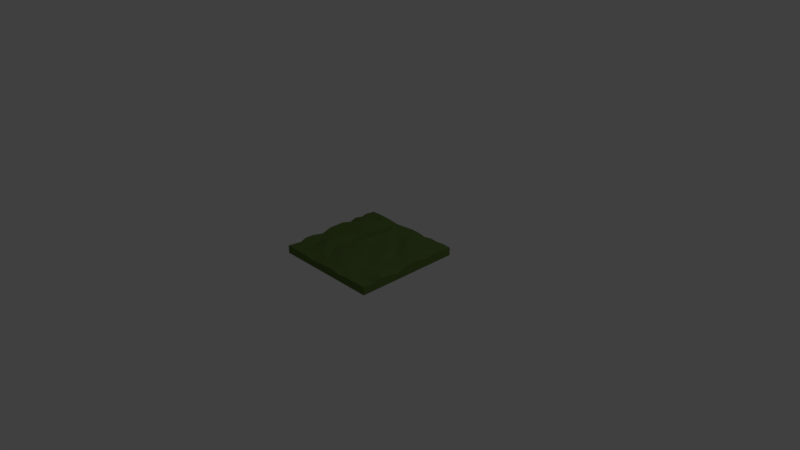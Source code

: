 # Source: GrassBlock.blend  (saved by Blender 2.79.0; exported with 4.5.12 LTS)
import bpy
from mathutils import Matrix  # noqa: F401  (used for matrix-valued properties, if any)

bpy.ops.wm.read_factory_settings(use_empty=True)
scene = bpy.context.scene
scene.name = 'Scene'

# ---- collections
col_collection_1 = bpy.data.collections.new('Collection 1'); scene.collection.children.link(col_collection_1)

# ---- materials (node trees are filled in below, after node groups)
mat_ground_grass = bpy.data.materials.new('Ground_Grass')
mat_ground_grass.alpha_threshold = 0.0
mat_ground_grass.use_transparent_shadow = False
mat_ground_grass.diffuse_color = (0.1142, 0.1845, 0.04769, 1.0)
mat_ground_grass.roughness = 0.5
mat_ground_grass.specular_intensity = 0.05

# ---- material node trees

# ---- world
world_world = bpy.data.worlds.new('World'); scene.world = world_world
world_world.color = (0.05088, 0.05088, 0.05088)
world_world.use_sun_shadow = False
world_world.sun_shadow_jitter_overblur = 0.0
world_world.cycles.sampling_method = 'MANUAL'

# ---- cameras
cam_camera = bpy.data.cameras.new('Camera')
cam_camera.clip_end = 100.0
cam_camera.lens = 35.0
cam_camera.sensor_width = 32.0
cam_camera.sensor_height = 18.0
cam_camera.ortho_scale = 7.314
cam_camera.dof.focus_distance = 0.0
cam_camera.dof.aperture_fstop = 128.0

# ---- lights
light_lamp = bpy.data.lights.new('Lamp', 'POINT')
light_lamp.transmission_factor = 0.0
light_lamp.cutoff_distance = 30.0
light_lamp.energy = 100.0
light_lamp.shadow_buffer_clip_start = 1.001
light_lamp.shadow_soft_size = 0.1
light_lamp.shadow_maximum_resolution = 0.006
light_lamp.use_absolute_resolution = True

# ---- meshes
me_grass_base = bpy.data.meshes.new('Grass_Base')
me_grass_base.from_pydata([(-73.09, 10.83, -73.02), (-73.09, 10.83, 73.7), (73.63, 10.83, -73.02), (73.63, 10.83, 73.7), (73.63, 12.31, 45.05), (-43.48, 10.89, -73.02), (48.85, 8.075, -8.815), (3.759, 9.787, -45.24), (-73.09, 12.64, -39.67), (59.75, 11.48, 73.7), (30.7, 13.05, 2.702), (-25.05, 9.138, -29.41), (4.448, 11.45, 73.7), (62.7, 10.59, 18.9), (73.63, 8.601, 18.26), (37.54, 9.271, 22.84), (-2.993, 13.56, 12.9), (-12.94, 14.21, -17.73), (50.85, 10.25, -73.02), (-43.48, 10.89, 73.7), (-50.87, 13.27, -32.83), (-24.63, 10.44, -60.87), (-57.6, 7.965, 38.02), (-27.72, 11.0, 7.915), (-73.09, 12.31, 45.05), (40.34, 11.19, -73.02), (33.35, 11.55, -58.54), (27.39, 9.126, -73.02), (38.96, 10.5, -45.41), (47.33, 12.13, -21.27), (48.66, 9.707, -49.35), (59.75, 11.48, -73.02), (58.62, 10.66, -21.38), (73.63, 12.76, 4.749), (65.43, 11.96, 1.618), (27.39, 9.126, 73.7), (-47.18, 12.04, 30.31), (-9.661, 13.6, 34.37), (-73.09, 11.79, 32.81), (-20.25, 11.82, 23.27), (28.92, 12.59, 61.06), (50.85, 10.25, 73.7), (-73.09, 12.76, 4.749), (0.7333, 10.02, 23.62), (-19.58, 10.05, 13.18), (-46.44, 13.4, 9.065), (33.98, 10.85, 49.76), (10.81, 13.87, 31.84), (18.49, 10.02, 20.88), (-37.05, 10.06, -14.71), (9.063, 11.16, 10.23), (29.34, 12.76, 42.85), (-73.09, 13.14, -17.42), (-17.53, 14.44, -1.513), (-25.97, 9.666, -7.006), (-23.2, 8.891, 73.7), (-30.21, 9.634, 28.53), (-32.55, 11.42, 49.07), (-73.09, 8.947, 54.0), (-52.82, 6.891, 53.3), (-56.62, 10.82, 26.48), (-62.37, 9.208, -11.58), (-58.27, 12.93, 8.369), (-55.29, 13.12, -43.92), (-62.96, 11.28, -73.02), (-41.56, 13.68, -51.56), (-63.03, 13.93, -60.75), (-73.09, 12.1, -58.36), (-25.83, 10.04, -48.27), (-1.481, 14.62, -33.33), (19.42, 11.69, -17.84), (29.47, 9.641, -22.14), (36.21, 10.41, 0.9762), (50.58, 12.85, 25.78), (4.448, 11.45, -73.02), (-13.94, 13.7, -54.01), (-7.256, 13.13, -39.15), (16.9, 10.13, -36.71), (-2.634, 10.6, -18.99), (-3.736, 12.06, 0.9614), (13.11, 10.25, -2.253), (1.74, 10.69, 4.703), (-7.806, 10.37, -73.02), (-11.92, 10.86, -63.45), (0.7089, 10.24, -66.01), (18.09, 11.14, -52.89), (18.22, 10.96, -73.02), (15.51, 9.973, -63.41), (73.63, 10.47, -51.19), (59.79, 11.29, -46.54), (61.84, 10.21, -58.33), (73.63, 12.1, -58.36), (45.94, 7.876, -59.12), (31.19, 13.03, -34.79), (44.57, 11.92, -37.82), (25.53, 10.06, -29.07), (57.42, 12.0, -37.2), (73.63, 9.341, -30.77), (73.63, 13.14, -17.42), (48.96, 10.5, 11.24), (57.86, 12.82, 35.21), (39.85, 10.89, 35.66), (73.63, 11.79, 32.81), (67.74, 13.05, 33.52), (39.04, 10.65, 62.69), (68.46, 7.916, 52.79), (73.63, 8.947, 54.0), (49.94, 9.011, 59.74), (-7.517, 10.99, 64.04), (11.81, 13.42, 55.41), (-23.14, 9.693, 41.87), (-43.55, 12.11, -23.23), (-35.35, 12.37, -30.77), (42.42, 11.18, 41.91), (-73.09, 10.47, -51.19), (-60.75, 10.43, -52.93), (-62.76, 10.23, 60.66), (-68.15, 9.525, 48.76), (-62.96, 11.28, 73.7), (-23.2, 8.891, -73.02), (-7.806, 10.37, 73.7), (18.22, 10.96, 73.7), (40.34, 11.19, 73.7), (73.63, 12.64, -39.67), (-73.09, 9.341, -30.77), (-62.88, 14.13, -29.75), (-73.09, 8.601, 18.26), (73.63, 1.008e-05, 18.26), (-73.09, 1.764e-05, -73.02), (73.63, 1.344e-05, -73.02), (-73.09, 1.26e-05, 73.7), (73.63, 7.558e-06, 73.7), (4.448, 1.68e-05, -73.02), (4.448, 1.092e-05, 73.7), (-73.09, 1.26e-05, 18.26)], [], [(3, 106, 105), (39, 37, 43), (21, 82, 119), (107, 41, 9), (13, 102, 14), (39, 16, 44), (80, 50, 10), (99, 10, 15), (17, 76, 68), (18, 92, 90), (65, 63, 20), (59, 116, 118, 19), (22, 60, 38), (26, 25, 27), (90, 2, 31), (34, 13, 14), (108, 120, 12), (56, 44, 23), (40, 121, 35), (23, 54, 49), (42, 61, 52), (104, 35, 122), (48, 10, 50), (49, 11, 112, 111), (52, 125, 124), (44, 79, 53), (50, 16, 48), (48, 43, 47), (47, 51, 48), (23, 53, 54), (54, 17, 11), (68, 20, 112), (57, 19, 55), (37, 56, 110), (57, 36, 59), (58, 117, 24), (45, 23, 49), (61, 20, 125), (36, 23, 45), (66, 0, 67), (65, 68, 21), (65, 115, 63), (68, 11, 17), (10, 70, 80), (29, 93, 71), (70, 71, 95), (10, 71, 70), (71, 72, 6), (73, 101, 100), (72, 99, 6), (74, 87, 86), (68, 75, 21), (76, 7, 75), (76, 17, 69), (79, 16, 81), (78, 69, 17), (79, 17, 53), (77, 85, 7), (77, 69, 70), (80, 70, 78), (80, 79, 81), (81, 16, 50), (82, 84, 74), (83, 21, 75), (26, 87, 85), (83, 7, 84), (87, 27, 86), (93, 26, 85), (87, 7, 85), (30, 96, 89), (88, 96, 123), (26, 30, 92), (92, 30, 90), (90, 89, 88), (26, 93, 28), (96, 30, 94), (96, 29, 32), (97, 32, 98), (93, 95, 71), (32, 33, 98), (29, 6, 32), (34, 6, 99), (101, 48, 51), (100, 13, 73), (102, 103, 4), (100, 107, 105), (106, 4, 100), (46, 51, 40), (105, 9, 3), (57, 108, 110), (108, 109, 37), (47, 43, 37), (109, 108, 40), (21, 83, 82), (107, 104, 41), (13, 103, 102), (39, 43, 16), (80, 81, 50), (99, 72, 10), (18, 25, 92), (90, 31, 18), (115, 65, 5, 66), (59, 117, 116), (38, 24, 22), (22, 36, 60), (26, 92, 25), (90, 91, 2), (14, 33, 34), (34, 99, 13), (38, 60, 126), (108, 57, 55), (23, 36, 56), (56, 39, 44), (40, 108, 12), (42, 62, 61), (104, 40, 35), (48, 15, 10), (49, 54, 11), (52, 61, 125), (44, 16, 79), (48, 16, 43), (23, 44, 53), (54, 53, 17), (68, 65, 20), (57, 59, 19), (37, 39, 56), (22, 59, 36), (57, 56, 36), (49, 61, 45), (62, 45, 61), (61, 111, 20), (45, 62, 60), (60, 36, 45), (66, 64, 0), (64, 66, 5), (65, 21, 5), (29, 94, 93), (10, 72, 71), (73, 15, 101), (74, 84, 87), (68, 76, 75), (76, 69, 7), (78, 70, 69), (79, 78, 17), (77, 93, 85), (77, 7, 69), (80, 78, 79), (82, 83, 84), (83, 75, 7), (87, 26, 27), (87, 84, 7), (93, 77, 95), (30, 28, 94), (88, 89, 96), (26, 28, 30), (30, 89, 90), (88, 91, 90), (29, 96, 94), (93, 94, 28), (97, 96, 32), (95, 77, 70), (32, 34, 33), (29, 71, 6), (99, 73, 13), (34, 32, 6), (101, 15, 48), (100, 103, 13), (100, 113, 107), (46, 104, 107), (100, 105, 106), (4, 103, 100), (109, 40, 51), (104, 46, 40), (105, 107, 9), (37, 109, 47), (51, 47, 109), (110, 56, 57), (110, 108, 37), (15, 73, 99), (112, 11, 68), (111, 112, 20), (111, 61, 49), (113, 100, 101), (101, 51, 113), (51, 46, 113), (46, 107, 113), (115, 66, 67, 114), (114, 8, 63, 115), (116, 117, 58, 1), (118, 116, 1), (117, 59, 22), (24, 117, 22), (119, 5, 21), (108, 55, 120), (40, 12, 121), (122, 41, 104), (123, 96, 97), (124, 125, 63, 8), (125, 20, 63), (126, 62, 42), (126, 60, 62), (119, 132, 128), (24, 38, 134), (114, 67, 128), (97, 127, 129), (33, 14, 127), (55, 133, 120), (106, 3, 131), (124, 134, 52), (8, 114, 128), (74, 86, 132), (41, 122, 131), (9, 41, 131), (42, 52, 134), (18, 31, 129), (121, 12, 133), (91, 88, 129), (25, 18, 129), (35, 133, 131), (64, 5, 128), (27, 25, 129), (126, 42, 134), (27, 132, 86), (55, 19, 130), (122, 35, 131), (1, 58, 130), (19, 118, 130), (12, 120, 133), (102, 4, 127), (0, 64, 128), (38, 126, 134), (123, 97, 129), (118, 1, 130), (2, 91, 129), (98, 33, 127), (14, 102, 127), (3, 9, 131), (58, 24, 134, 130), (82, 74, 132), (106, 127, 4), (124, 8, 128), (5, 119, 128), (88, 123, 129), (67, 0, 128), (31, 2, 129), (124, 128, 134), (97, 98, 127), (106, 131, 127), (55, 130, 133), (35, 121, 133), (27, 129, 132), (119, 82, 132)])
me_grass_base.polygons.foreach_set('use_smooth', [True] * 252)
_k = set([(0, 64), (0, 67), (0, 128), (1, 58), (1, 118), (1, 130), (2, 31), (2, 91), (2, 129), (3, 9), (3, 106), (3, 131), (4, 100), (4, 102), (4, 106), (5, 64), (5, 65), (5, 119), (6, 34), (6, 71), (7, 77), (7, 84), (7, 87), (8, 63), (8, 114), (8, 124), (9, 41), (9, 107), (10, 15), (10, 70), (10, 80), (11, 54), (12, 40), (12, 120), (12, 121), (13, 73), (14, 33), (14, 102), (15, 48), (16, 43), (17, 53), (17, 68), (17, 76), (18, 25), (18, 31), (19, 55), (19, 118), (20, 61), (20, 65), (20, 68), (20, 111), (21, 68), (22, 59), (22, 60), (23, 49), (23, 53), (23, 56), (24, 38), (24, 58), (24, 117), (25, 27), (27, 86), (28, 94), (29, 93), (29, 94), (30, 92), (30, 96), (31, 90), (32, 34), (33, 98), (34, 99), (35, 121), (35, 122), (36, 45), (36, 56), (36, 57), (36, 59), (37, 39), (37, 56), (37, 109), (38, 126), (39, 43), (40, 104), (40, 109), (41, 122), (42, 52), (42, 126), (43, 47), (45, 49), (45, 60), (46, 51), (46, 107), (47, 51), (47, 109), (48, 50), (48, 51), (49, 54), (49, 111), (50, 81), (52, 124), (55, 57), (55, 120), (56, 110), (57, 108), (60, 62), (61, 62), (63, 115), (64, 66), (66, 115), (67, 114), (68, 75), (68, 112), (69, 70), (69, 77), (70, 71), (71, 72), (71, 95), (73, 101), (74, 82), (74, 84), (74, 86), (75, 76), (75, 83), (77, 95), (78, 79), (82, 119), (85, 87), (85, 93), (86, 87), (88, 90), (88, 91), (88, 123), (89, 90), (89, 96), (97, 98), (97, 123), (100, 103), (100, 113), (102, 103), (104, 107), (105, 106), (105, 107), (108, 110), (111, 112), (116, 117), (116, 118)])
me_grass_base.attributes.new('sharp_edge', 'BOOLEAN', 'EDGE').data.foreach_set('value', [ (min(e.vertices), max(e.vertices)) in _k for e in me_grass_base.edges])
_uv = me_grass_base.uv_layers.new(name='UVMap')
_uv.uv.foreach_set('vector', [0.9425, 0.07109, 0.9438, 0.1912, 0.911, 0.1962, 0.3852, 0.3616, 0.4478, 0.2958, 0.5074, 0.361, 0.3514, 0.86, 0.4566, 0.9326, 0.3598, 0.9381, 0.8006, 0.1516, 0.8089, 0.06593, 0.8624, 0.072, 0.8719, 0.395, 0.93, 0.3136, 0.9416, 0.3999, 0.3852, 0.3616, 0.4843, 0.4246, 0.3866, 0.4222, 0.5776, 0.5138, 0.5548, 0.4405, 0.6801, 0.4858, 0.788, 0.4375, 0.6801, 0.4858, 0.7218, 0.3684, 0.4253, 0.6035, 0.457, 0.7294, 0.3444, 0.7826, 0.8032, 0.931, 0.775, 0.8485, 0.8656, 0.8414, 0.2481, 0.8008, 0.1697, 0.7532, 0.1966, 0.69, 0.1877, 0.1857, 0.1274, 0.1416, 0.1278, 0.06689, 0.241, 0.06527, 0.1614, 0.2712, 0.1664, 0.3413, 0.07343, 0.3022, 0.6989, 0.8458, 0.7424, 0.9269, 0.6628, 0.9383, 0.8656, 0.8414, 0.9359, 0.9245, 0.857, 0.9249, 0.882, 0.4954, 0.8719, 0.395, 0.9416, 0.3999, 0.4594, 0.1199, 0.4602, 0.06192, 0.5313, 0.06615, 0.3246, 0.3305, 0.3866, 0.4222, 0.3383, 0.454, 0.6746, 0.1412, 0.6098, 0.06483, 0.667, 0.05773, 0.3383, 0.454, 0.3451, 0.5423, 0.2801, 0.5854, 0.07658, 0.4756, 0.1377, 0.5639, 0.0753, 0.5949, 0.7366, 0.1326, 0.667, 0.05773, 0.7472, 0.06968, 0.6102, 0.3782, 0.6801, 0.4858, 0.5548, 0.4405, 0.2801, 0.5854, 0.3485, 0.671, 0.2868, 0.6793, 0.2409, 0.6349, 0.0753, 0.5949, 0.1267, 0.6701, 0.05591, 0.6763, 0.3866, 0.4222, 0.4795, 0.4941, 0.3994, 0.5103, 0.5548, 0.4405, 0.4843, 0.4246, 0.6102, 0.3782, 0.6102, 0.3782, 0.5074, 0.361, 0.5659, 0.3101, 0.5659, 0.3101, 0.6755, 0.2486, 0.6102, 0.3782, 0.3383, 0.454, 0.3994, 0.5103, 0.3451, 0.5423, 0.3451, 0.5423, 0.4253, 0.6035, 0.3485, 0.671, 0.3444, 0.7826, 0.1966, 0.69, 0.2868, 0.6793, 0.3093, 0.2083, 0.241, 0.06527, 0.3652, 0.055, 0.4478, 0.2958, 0.3246, 0.3305, 0.3658, 0.2513, 0.3093, 0.2083, 0.224, 0.3196, 0.1877, 0.1857, 0.06199, 0.1868, 0.09911, 0.2136, 0.07552, 0.2372, 0.2269, 0.445, 0.3383, 0.454, 0.2801, 0.5854, 0.1377, 0.5639, 0.1966, 0.69, 0.1267, 0.6701, 0.224, 0.3196, 0.3383, 0.454, 0.2269, 0.445, 0.1249, 0.8533, 0.06412, 0.9225, 0.06863, 0.8388, 0.2481, 0.8008, 0.3444, 0.7826, 0.3514, 0.86, 0.2481, 0.8008, 0.1356, 0.805, 0.1697, 0.7532, 0.3444, 0.7826, 0.3485, 0.671, 0.4253, 0.6035, 0.6801, 0.4858, 0.6146, 0.6052, 0.5776, 0.5138, 0.7781, 0.6285, 0.6858, 0.7068, 0.6742, 0.631, 0.6146, 0.6052, 0.6742, 0.631, 0.6509, 0.6714, 0.6801, 0.4858, 0.6742, 0.631, 0.6146, 0.6052, 0.6742, 0.631, 0.7144, 0.4981, 0.7858, 0.5544, 0.8, 0.3516, 0.737, 0.2928, 0.8425, 0.2975, 0.7144, 0.4981, 0.788, 0.4375, 0.7858, 0.5544, 0.5283, 0.9295, 0.593, 0.8746, 0.605, 0.9315, 0.3444, 0.7826, 0.4172, 0.8165, 0.3514, 0.86, 0.457, 0.7294, 0.524, 0.7678, 0.4172, 0.8165, 0.457, 0.7294, 0.4253, 0.6035, 0.4909, 0.694, 0.4795, 0.4941, 0.4843, 0.4246, 0.5128, 0.4729, 0.4878, 0.6087, 0.4909, 0.694, 0.4253, 0.6035, 0.4795, 0.4941, 0.4253, 0.6035, 0.3994, 0.5103, 0.6007, 0.7168, 0.6085, 0.8123, 0.524, 0.7678, 0.6007, 0.7168, 0.4909, 0.694, 0.6146, 0.6052, 0.5776, 0.5138, 0.6146, 0.6052, 0.4878, 0.6087, 0.5776, 0.5138, 0.4795, 0.4941, 0.5128, 0.4729, 0.5128, 0.4729, 0.4843, 0.4246, 0.5548, 0.4405, 0.4566, 0.9326, 0.506, 0.8891, 0.5283, 0.9295, 0.4304, 0.8749, 0.3514, 0.86, 0.4172, 0.8165, 0.6989, 0.8458, 0.593, 0.8746, 0.6085, 0.8123, 0.4304, 0.8749, 0.524, 0.7678, 0.506, 0.8891, 0.593, 0.8746, 0.6628, 0.9383, 0.605, 0.9315, 0.6858, 0.7068, 0.6989, 0.8458, 0.6085, 0.8123, 0.593, 0.8746, 0.524, 0.7678, 0.6085, 0.8123, 0.7886, 0.7915, 0.8385, 0.7196, 0.8535, 0.773, 0.9386, 0.8005, 0.8385, 0.7196, 0.9285, 0.7367, 0.6989, 0.8458, 0.7886, 0.7915, 0.775, 0.8485, 0.775, 0.8485, 0.7886, 0.7915, 0.8656, 0.8414, 0.8656, 0.8414, 0.8535, 0.773, 0.9386, 0.8005, 0.6989, 0.8458, 0.6858, 0.7068, 0.7322, 0.769, 0.8385, 0.7196, 0.7886, 0.7915, 0.7639, 0.7239, 0.8385, 0.7196, 0.7781, 0.6285, 0.8427, 0.6261, 0.9447, 0.6803, 0.8427, 0.6261, 0.9275, 0.597, 0.6858, 0.7068, 0.6509, 0.6714, 0.6742, 0.631, 0.8427, 0.6261, 0.9264, 0.4821, 0.9275, 0.597, 0.7781, 0.6285, 0.7858, 0.5544, 0.8427, 0.6261, 0.882, 0.4954, 0.7858, 0.5544, 0.788, 0.4375, 0.737, 0.2928, 0.6102, 0.3782, 0.6755, 0.2486, 0.8425, 0.2975, 0.8719, 0.395, 0.8, 0.3516, 0.93, 0.3136, 0.8977, 0.3094, 0.9296, 0.252, 0.8425, 0.2975, 0.8006, 0.1516, 0.911, 0.1962, 0.9438, 0.1912, 0.9296, 0.252, 0.8425, 0.2975, 0.7053, 0.2083, 0.6755, 0.2486, 0.6746, 0.1412, 0.911, 0.1962, 0.8624, 0.072, 0.9425, 0.07109, 0.3093, 0.2083, 0.4594, 0.1199, 0.3658, 0.2513, 0.4594, 0.1199, 0.5734, 0.1735, 0.4478, 0.2958, 0.5659, 0.3101, 0.5074, 0.361, 0.4478, 0.2958, 0.5734, 0.1735, 0.4594, 0.1199, 0.6746, 0.1412, 0.3514, 0.86, 0.4304, 0.8749, 0.4566, 0.9326, 0.8006, 0.1516, 0.7366, 0.1326, 0.8089, 0.06593, 0.8719, 0.395, 0.8977, 0.3094, 0.93, 0.3136, 0.3852, 0.3616, 0.5074, 0.361, 0.4843, 0.4246, 0.5776, 0.5138, 0.5128, 0.4729, 0.5548, 0.4405, 0.788, 0.4375, 0.7144, 0.4981, 0.6801, 0.4858, 0.8032, 0.931, 0.7424, 0.9269, 0.775, 0.8485, 0.8656, 0.8414, 0.857, 0.9249, 0.8032, 0.931, 0.1356, 0.805, 0.2481, 0.8008, 0.2344, 0.9266, 0.1249, 0.8533, 0.1877, 0.1857, 0.09911, 0.2136, 0.1274, 0.1416, 0.07343, 0.3022, 0.07552, 0.2372, 0.1614, 0.2712, 0.1614, 0.2712, 0.224, 0.3196, 0.1664, 0.3413, 0.6989, 0.8458, 0.775, 0.8485, 0.7424, 0.9269, 0.8656, 0.8414, 0.932, 0.8435, 0.9359, 0.9245, 0.9416, 0.3999, 0.9264, 0.4821, 0.882, 0.4954, 0.882, 0.4954, 0.788, 0.4375, 0.8719, 0.395, 0.07343, 0.3022, 0.1664, 0.3413, 0.05844, 0.3919, 0.4594, 0.1199, 0.3093, 0.2083, 0.3652, 0.055, 0.3383, 0.454, 0.224, 0.3196, 0.3246, 0.3305, 0.3246, 0.3305, 0.3852, 0.3616, 0.3866, 0.4222, 0.6746, 0.1412, 0.4594, 0.1199, 0.5313, 0.06615, 0.07658, 0.4756, 0.1582, 0.4495, 0.1377, 0.5639, 0.7366, 0.1326, 0.6746, 0.1412, 0.667, 0.05773, 0.6102, 0.3782, 0.7218, 0.3684, 0.6801, 0.4858, 0.2801, 0.5854, 0.3451, 0.5423, 0.3485, 0.671, 0.0753, 0.5949, 0.1377, 0.5639, 0.1267, 0.6701, 0.3866, 0.4222, 0.4843, 0.4246, 0.4795, 0.4941, 0.6102, 0.3782, 0.4843, 0.4246, 0.5074, 0.361, 0.3383, 0.454, 0.3866, 0.4222, 0.3994, 0.5103, 0.3451, 0.5423, 0.3994, 0.5103, 0.4253, 0.6035, 0.3444, 0.7826, 0.2481, 0.8008, 0.1966, 0.69, 0.3093, 0.2083, 0.1877, 0.1857, 0.241, 0.06527, 0.4478, 0.2958, 0.3852, 0.3616, 0.3246, 0.3305, 0.1614, 0.2712, 0.1877, 0.1857, 0.224, 0.3196, 0.3093, 0.2083, 0.3246, 0.3305, 0.224, 0.3196, 0.2801, 0.5854, 0.1377, 0.5639, 0.2269, 0.445, 0.1582, 0.4495, 0.2269, 0.445, 0.1377, 0.5639, 0.1377, 0.5639, 0.2409, 0.6349, 0.1966, 0.69, 0.2269, 0.445, 0.1582, 0.4495, 0.1664, 0.3413, 0.1664, 0.3413, 0.224, 0.3196, 0.2269, 0.445, 0.1249, 0.8533, 0.123, 0.9231, 0.06412, 0.9225, 0.123, 0.9231, 0.1249, 0.8533, 0.2344, 0.9266, 0.2481, 0.8008, 0.3514, 0.86, 0.2344, 0.9266, 0.7781, 0.6285, 0.7639, 0.7239, 0.6858, 0.7068, 0.6801, 0.4858, 0.7144, 0.4981, 0.6742, 0.631, 0.8, 0.3516, 0.7218, 0.3684, 0.737, 0.2928, 0.5283, 0.9295, 0.506, 0.8891, 0.593, 0.8746, 0.3444, 0.7826, 0.457, 0.7294, 0.4172, 0.8165, 0.457, 0.7294, 0.4909, 0.694, 0.524, 0.7678, 0.4878, 0.6087, 0.6146, 0.6052, 0.4909, 0.694, 0.4795, 0.4941, 0.4878, 0.6087, 0.4253, 0.6035, 0.6007, 0.7168, 0.6858, 0.7068, 0.6085, 0.8123, 0.6007, 0.7168, 0.524, 0.7678, 0.4909, 0.694, 0.5776, 0.5138, 0.4878, 0.6087, 0.4795, 0.4941, 0.4566, 0.9326, 0.4304, 0.8749, 0.506, 0.8891, 0.4304, 0.8749, 0.4172, 0.8165, 0.524, 0.7678, 0.593, 0.8746, 0.6989, 0.8458, 0.6628, 0.9383, 0.593, 0.8746, 0.506, 0.8891, 0.524, 0.7678, 0.6858, 0.7068, 0.6007, 0.7168, 0.6509, 0.6714, 0.7886, 0.7915, 0.7322, 0.769, 0.7639, 0.7239, 0.9386, 0.8005, 0.8535, 0.773, 0.8385, 0.7196, 0.6989, 0.8458, 0.7322, 0.769, 0.7886, 0.7915, 0.7886, 0.7915, 0.8535, 0.773, 0.8656, 0.8414, 0.9386, 0.8005, 0.932, 0.8435, 0.8656, 0.8414, 0.7781, 0.6285, 0.8385, 0.7196, 0.7639, 0.7239, 0.6858, 0.7068, 0.7639, 0.7239, 0.7322, 0.769, 0.9447, 0.6803, 0.8385, 0.7196, 0.8427, 0.6261, 0.6509, 0.6714, 0.6007, 0.7168, 0.6146, 0.6052, 0.8427, 0.6261, 0.882, 0.4954, 0.9264, 0.4821, 0.7781, 0.6285, 0.6742, 0.631, 0.7858, 0.5544, 0.788, 0.4375, 0.8, 0.3516, 0.8719, 0.395, 0.882, 0.4954, 0.8427, 0.6261, 0.7858, 0.5544, 0.737, 0.2928, 0.7218, 0.3684, 0.6102, 0.3782, 0.8425, 0.2975, 0.8977, 0.3094, 0.8719, 0.395, 0.8425, 0.2975, 0.7531, 0.2564, 0.8006, 0.1516, 0.7053, 0.2083, 0.7366, 0.1326, 0.8006, 0.1516, 0.8425, 0.2975, 0.911, 0.1962, 0.9438, 0.1912, 0.9296, 0.252, 0.8977, 0.3094, 0.8425, 0.2975, 0.5734, 0.1735, 0.6746, 0.1412, 0.6755, 0.2486, 0.7366, 0.1326, 0.7053, 0.2083, 0.6746, 0.1412, 0.911, 0.1962, 0.8006, 0.1516, 0.8624, 0.072, 0.4478, 0.2958, 0.5734, 0.1735, 0.5659, 0.3101, 0.6755, 0.2486, 0.5659, 0.3101, 0.5734, 0.1735, 0.3658, 0.2513, 0.3246, 0.3305, 0.3093, 0.2083, 0.3658, 0.2513, 0.4594, 0.1199, 0.4478, 0.2958, 0.7218, 0.3684, 0.8, 0.3516, 0.788, 0.4375, 0.2868, 0.6793, 0.3485, 0.671, 0.3444, 0.7826, 0.2409, 0.6349, 0.2868, 0.6793, 0.1966, 0.69, 0.2409, 0.6349, 0.1377, 0.5639, 0.2801, 0.5854, 0.7531, 0.2564, 0.8425, 0.2975, 0.737, 0.2928, 0.737, 0.2928, 0.6755, 0.2486, 0.7531, 0.2564, 0.6755, 0.2486, 0.7053, 0.2083, 0.7531, 0.2564, 0.7053, 0.2083, 0.8006, 0.1516, 0.7531, 0.2564, 0.1356, 0.805, 0.1249, 0.8533, 0.06863, 0.8388, 0.06176, 0.7943, 0.06176, 0.7943, 0.07254, 0.7301, 0.1697, 0.7532, 0.1356, 0.805, 0.1274, 0.1416, 0.09911, 0.2136, 0.06199, 0.1868, 0.07068, 0.06612, 0.1278, 0.06689, 0.1274, 0.1416, 0.07068, 0.06612, 0.09911, 0.2136, 0.1877, 0.1857, 0.1614, 0.2712, 0.07552, 0.2372, 0.09911, 0.2136, 0.1614, 0.2712, 0.3598, 0.9381, 0.2344, 0.9266, 0.3514, 0.86, 0.4594, 0.1199, 0.3652, 0.055, 0.4602, 0.06192, 0.6746, 0.1412, 0.5313, 0.06615, 0.6098, 0.06483, 0.7472, 0.06968, 0.8089, 0.06593, 0.7366, 0.1326, 0.9285, 0.7367, 0.8385, 0.7196, 0.9447, 0.6803, 0.05591, 0.6763, 0.1267, 0.6701, 0.1697, 0.7532, 0.07254, 0.7301, 0.1267, 0.6701, 0.1966, 0.69, 0.1697, 0.7532, 0.05844, 0.3919, 0.1582, 0.4495, 0.07658, 0.4756, 0.05844, 0.3919, 0.1664, 0.3413, 0.1582, 0.4495, 0.3598, 0.9381, 0.5283, 0.9955, 0.06215, 0.988, 0.07552, 0.2372, 0.07343, 0.3022, 0.002795, 0.3922, 0.06176, 0.7943, 0.06863, 0.8388, 9.976e-05, 0.9224, 0.9447, 0.6803, 0.9966, 0.3991, 0.9999, 0.9233, 0.9264, 0.4821, 0.9416, 0.3999, 0.9966, 0.3991, 0.3652, 0.055, 0.5312, 9.976e-05, 0.4602, 0.06192, 0.9438, 0.1912, 0.9425, 0.07109, 0.9999, 0.07428, 0.05591, 0.6763, 0.002795, 0.3922, 0.0753, 0.5949, 0.07254, 0.7301, 0.06176, 0.7943, 9.976e-05, 0.9224, 0.5283, 0.9295, 0.605, 0.9315, 0.5283, 0.9955, 0.8089, 0.06593, 0.7472, 0.06968, 0.9432, 0.006757, 0.8624, 0.072, 0.8089, 0.06593, 0.9432, 0.006757, 0.07658, 0.4756, 0.0753, 0.5949, 0.002795, 0.3922, 0.8032, 0.931, 0.857, 0.9249, 0.9379, 0.9893, 0.6098, 0.06483, 0.5313, 0.06615, 0.5312, 9.976e-05, 0.932, 0.8435, 0.9386, 0.8005, 0.9999, 0.9233, 0.7424, 0.9269, 0.8032, 0.931, 0.9379, 0.9893, 0.667, 0.05773, 0.5312, 9.976e-05, 0.9432, 0.006757, 0.123, 0.9231, 0.2344, 0.9266, 0.06215, 0.988, 0.6628, 0.9383, 0.7424, 0.9269, 0.9379, 0.9893, 0.05844, 0.3919, 0.07658, 0.4756, 0.002795, 0.3922, 0.6628, 0.9383, 0.5283, 0.9955, 0.605, 0.9315, 0.3652, 0.055, 0.241, 0.06527, 0.06867, 0.002366, 0.7472, 0.06968, 0.667, 0.05773, 0.9432, 0.006757, 0.07068, 0.06612, 0.06199, 0.1868, 0.01391, 0.06714, 0.241, 0.06527, 0.1278, 0.06689, 0.06867, 0.002366, 0.5313, 0.06615, 0.4602, 0.06192, 0.5312, 9.976e-05, 0.93, 0.3136, 0.9296, 0.252, 0.9966, 0.3991, 0.06412, 0.9225, 0.123, 0.9231, 0.06215, 0.988, 0.07343, 0.3022, 0.05844, 0.3919, 0.002795, 0.3922, 0.9285, 0.7367, 0.9447, 0.6803, 0.9999, 0.9233, 0.1278, 0.06689, 0.07068, 0.06612, 0.06867, 0.002366, 0.9359, 0.9245, 0.932, 0.8435, 0.9999, 0.9233, 0.9275, 0.597, 0.9264, 0.4821, 0.9966, 0.3991, 0.9416, 0.3999, 0.93, 0.3136, 0.9966, 0.3991, 0.9425, 0.07109, 0.8624, 0.072, 0.9432, 0.006757, 0.06199, 0.1868, 0.07552, 0.2372, 0.002795, 0.3922, 0.01391, 0.06714, 0.4566, 0.9326, 0.5283, 0.9295, 0.5283, 0.9955, 0.9438, 0.1912, 0.9966, 0.3991, 0.9296, 0.252, 0.05591, 0.6763, 0.07254, 0.7301, 9.976e-05, 0.9224, 0.2344, 0.9266, 0.3598, 0.9381, 0.06215, 0.988, 0.9386, 0.8005, 0.9285, 0.7367, 0.9999, 0.9233, 0.06863, 0.8388, 0.06412, 0.9225, 9.976e-05, 0.9224, 0.857, 0.9249, 0.9359, 0.9245, 0.9379, 0.9893, 0.05591, 0.6763, 9.976e-05, 0.9224, 0.002795, 0.3922, 0.9447, 0.6803, 0.9275, 0.597, 0.9966, 0.3991, 0.9438, 0.1912, 0.9999, 0.07428, 0.9966, 0.3991, 0.3652, 0.055, 0.06867, 0.002366, 0.5312, 9.976e-05, 0.667, 0.05773, 0.6098, 0.06483, 0.5312, 9.976e-05, 0.6628, 0.9383, 0.9379, 0.9893, 0.5283, 0.9955, 0.3598, 0.9381, 0.4566, 0.9326, 0.5283, 0.9955])
me_grass_base.materials.append(mat_ground_grass)
me_grass_base.use_remesh_preserve_volume = False
me_grass_base.use_remesh_preserve_attributes = False
me_grass_base.use_mirror_vertex_groups = False
me_grass_base.update()
me_grass_base.normals_split_custom_set([tuple(v) for v in zip(*[iter([0.01256, 0.9899, -0.1411, -0.1736, 0.9803, -0.09376, -0.065, 0.989, -0.1331, 0.08696, 0.9674, -0.2378, 0.02604, 0.9804, -0.1953, -0.008036, 0.9465, -0.3227, -0.009414, 0.9952, -0.09782, -0.02917, 0.9992, -0.02612, -0.005755, 0.9919, -0.1268, 0.04846, 0.9946, -0.09146, -0.02092, 0.9967, -0.07877, -0.137, 0.9874, -0.07874, 0.09224, 0.9938, -0.0626, 0.1722, 0.9605, -0.2186, 0.1197, 0.9926, -0.01876, -0.2138, 0.9749, -0.06178, 0.0217, 0.9997, 0.01055, -0.08601, 0.9958, 0.03114, -0.05785, 0.9981, -0.02037, -0.05126, 0.9986, -0.009277, -0.03842, 0.9956, 0.0855, -0.01719, 0.9984, -0.054, 0.2632, 0.9562, -0.1282, -0.07172, 0.9958, -0.0577, -0.1238, 0.9889, -0.08272, -0.1549, 0.9878, -0.019, -0.1837, 0.9821, 0.04164, -0.05299, 0.9879, 0.1455, 0.0836, 0.996, -0.03196, -0.1348, 0.9908, -0.01018, -0.0427, 0.9986, -0.032, -0.08161, 0.9946, -0.06347, 0.05517, 0.9971, 0.05328, -0.008164, 0.9988, -0.04874, 0.1311, 0.9777, -0.1642, 0.08192, 0.9819, -0.1707, 0.001718, 0.9981, -0.06189, 0.2014, 0.9729, 0.1139, -0.01718, 0.9965, 0.08196, 0.1283, 0.9908, -0.04304, 0.06274, 0.9962, -0.05993, 0.05475, 0.9961, 0.06987, -0.03535, 0.9973, -0.06373, -0.08452, 0.9952, 0.04987, -0.04232, 0.9991, 0.008362, 0.04683, 0.9957, 0.07976, -0.06153, 0.996, 0.06462, 0.09224, 0.9938, -0.0626, 0.1197, 0.9926, -0.01876, -0.08602, 0.9926, 0.08544, -0.09166, 0.9939, 0.06104, -0.05482, 0.9983, 0.02001, -0.1569, 0.9874, -0.01907, -0.08601, 0.9958, 0.03114, -0.006483, 0.9824, 0.1868, 0.134, 0.9565, 0.2592, 0.07937, 0.978, 0.1928, 0.09457, 0.9735, 0.208, -0.2275, 0.9672, -0.1132, -0.2169, 0.9713, -0.09756, 0.08991, 0.9929, -0.07839, 0.04474, 0.9975, 0.05489, 0.2171, 0.9736, 0.07123, 0.1198, 0.9911, 0.05797, 0.04821, 0.9985, 0.02747, 0.09457, 0.9735, 0.208, -0.02514, 0.9986, -0.04599, -0.01142, 0.9875, 0.1571, -0.03842, 0.9956, 0.0855, -0.05126, 0.9986, -0.009277, 0.1266, 0.9898, 0.06564, -0.1116, 0.9924, 0.05206, 0.2396, 0.9638, 0.1168, 0.2088, 0.9646, 0.1609, 0.1198, 0.9911, 0.05797, -0.04887, 0.9963, 0.07029, -0.2852, 0.9531, -0.1018, -0.08601, 0.9958, 0.03114, 0.1219, 0.9925, 0.009043, 0.1012, 0.9768, 0.1887, 0.1685, 0.9787, -0.1172, 0.0217, 0.9997, 0.01055, 0.09197, 0.9856, -0.1416, 0.09197, 0.9856, -0.1416, 0.01276, 0.9967, 0.08065, 0.0663, 0.955, -0.2891, 0.0663, 0.955, -0.2891, 0.1824, 0.9606, -0.2098, 0.09197, 0.9856, -0.1416, -0.2275, 0.9672, -0.1132, -0.4222, 0.897, -0.131, -0.2169, 0.9713, -0.09756, -0.2169, 0.9713, -0.09756, -0.388, 0.9206, -0.04532, -0.1116, 0.9924, 0.05206, 0.0697, 0.9931, -0.09444, 0.05732, 0.9984, 0.001293, 0.06256, 0.9973, -0.03876, -0.1243, 0.9905, 0.05891, 0.001718, 0.9981, -0.06189, 0.09775, 0.9931, 0.06478, -0.184, 0.9776, 0.1025, -0.2189, 0.9693, 0.1117, -0.2216, 0.9693, 0.1068, -0.1243, 0.9905, 0.05891, -0.1802, 0.9684, 0.1726, -0.008164, 0.9988, -0.04874, 0.003838, 0.9994, 0.03493, 0.1111, 0.9798, 0.1662, 0.2549, 0.905, 0.3406, 0.1275, 0.9918, 0.003846, 0.1309, 0.9914, -0.003526, 0.1213, 0.9884, -0.09115, 0.2171, 0.9736, 0.07123, 0.05517, 0.9971, 0.05328, -0.04887, 0.9963, 0.07029, 0.1401, 0.9872, 0.07608, 0.1309, 0.9914, -0.003526, 0.1275, 0.9918, 0.003846, -0.08396, 0.993, 0.08342, -0.1113, 0.9814, -0.1567, -0.09533, 0.9833, 0.1553, 0.1766, 0.9839, 0.02667, 0.2098, 0.9749, 0.07496, -0.009414, 0.9952, -0.09782, -0.0427, 0.9986, -0.032, -0.05012, 0.9974, -0.05184, -0.08161, 0.9946, -0.06347, -0.00701, 0.9988, 0.04801, -0.1116, 0.9924, 0.05206, -0.388, 0.9206, -0.04532, -0.1638, 0.9862, 0.02451, -0.09169, 0.9909, 0.09892, -0.05785, 0.9981, -0.02037, -0.00724, 0.9757, 0.2189, -0.2064, 0.9589, 0.1945, -0.1784, 0.9515, 0.2505, 0.1686, 0.9821, -0.08421, 0.1817, 0.9824, -0.0435, 0.1242, 0.9894, -0.07574, 0.2632, 0.9562, -0.1282, 0.1844, 0.9724, -0.1427, 0.1393, 0.9801, -0.1415, 0.1282, 0.9893, -0.07014, 0.2496, 0.9457, -0.208, 0.02793, 0.9946, -0.1002, 0.01057, 0.9999, -0.00522, -0.02907, 0.9971, -0.07095, -0.02079, 0.9983, -0.05415, 0.2496, 0.9457, -0.208, -0.01719, 0.9984, -0.054, 0.02793, 0.9946, -0.1002, 0.004944, 0.9892, 0.1464, 0.01768, 0.9963, 0.08432, 0.03505, 0.9931, 0.1123, -0.2929, 0.9561, 0.002089, -0.1881, 0.9679, -0.1667, -0.009414, 0.9952, -0.09782, 0.08972, 0.9805, -0.1747, 0.179, 0.9628, -0.2025, 0.2933, 0.9402, -0.1731, 0.08972, 0.9805, -0.1747, 0.2428, 0.9686, 0.05441, 0.02831, 0.9966, -0.07722, 0.1219, 0.9925, 0.009043, 0.0217, 0.9997, 0.01055, 0.1592, 0.9855, -0.05952, 0.1623, 0.9777, 0.1336, 0.02831, 0.9966, -0.07722, 0.2428, 0.9686, 0.05441, 0.1219, 0.9925, 0.009043, 0.2428, 0.9686, 0.05441, 0.1012, 0.9768, 0.1887, -0.1638, 0.9823, 0.09099, -0.1286, 0.9916, -0.01364, -0.08644, 0.9962, 0.01407, 0.1764, 0.9788, -0.1044, 0.2167, 0.9701, -0.1091, 0.1686, 0.9821, -0.08421, -0.05785, 0.9981, -0.02037, -0.09169, 0.9909, 0.09892, 0.1623, 0.9777, 0.1336, -0.05785, 0.9981, -0.02037, 0.1219, 0.9925, 0.009043, 0.1592, 0.9855, -0.05952, 0.1592, 0.9855, -0.05952, 0.0217, 0.9997, 0.01055, 0.1685, 0.9787, -0.1172, -0.02917, 0.9992, -0.02612, -0.0006526, 0.9991, 0.04308, -0.08737, 0.9884, 0.1243, 0.02884, 0.9925, -0.1184, -0.009414, 0.9952, -0.09782, -0.1881, 0.9679, -0.1667, 0.06274, 0.9962, -0.05993, 0.004621, 0.9985, -0.05422, -0.05709, 0.995, -0.08156, 0.02884, 0.9925, -0.1184, 0.179, 0.9628, -0.2025, -0.0006526, 0.9991, 0.04308, 0.004621, 0.9985, -0.05422, -0.03535, 0.9973, -0.06373, 0.1941, 0.9687, 0.1546, 0.07062, 0.994, -0.08344, 0.06274, 0.9962, -0.05993, -0.05709, 0.995, -0.08156, -0.1341, 0.988, -0.07658, -0.08644, 0.9962, 0.01407, -0.1286, 0.9916, -0.01364, -0.1235, 0.9845, -0.1247, -0.1136, 0.988, -0.105, -0.113, 0.9878, -0.1073, -0.008025, 0.9924, -0.1227, 0.04109, 0.9992, -0.000921, -0.02991, 0.9978, 0.05854, 0.06274, 0.9962, -0.05993, 0.08785, 0.9857, -0.1437, 0.0836, 0.996, -0.03196, 0.0836, 0.996, -0.03196, -0.1235, 0.9845, -0.1247, -0.1348, 0.9908, -0.01018, 0.02979, 0.9959, -0.0857, 0.03386, 0.9967, -0.07373, -0.008025, 0.9924, -0.1227, 0.06274, 0.9962, -0.05993, 0.07062, 0.994, -0.08344, 0.1216, 0.989, -0.08448, 0.04109, 0.9992, -0.000921, 0.08785, 0.9857, -0.1437, -0.0001783, 0.9926, -0.1218, 0.04109, 0.9992, -0.000921, -0.00724, 0.9757, 0.2189, 0.0005612, 0.9991, 0.04145, 0.01864, 0.9977, 0.06587, 0.0005612, 0.9991, 0.04145, -0.1355, 0.9853, -0.1036, -0.2064, 0.9589, 0.1945, -0.2522, 0.9383, 0.2368, -0.1784, 0.9515, 0.2505, 0.0005612, 0.9991, 0.04145, -0.1714, 0.9698, 0.1737, -0.1355, 0.9853, -0.1036, -0.00724, 0.9757, 0.2189, -0.1232, 0.9768, 0.1753, 0.0005612, 0.9991, 0.04145, -0.156, 0.9807, -0.1176, 0.02793, 0.9946, -0.1002, -0.01719, 0.9984, -0.054, -0.02907, 0.9971, -0.07095, 0.06027, 0.9875, -0.1456, 0.09888, 0.9947, -0.02736, -0.02079, 0.9983, -0.05415, 0.09224, 0.9938, -0.0626, 0.01057, 0.9999, -0.00522, 0.2043, 0.978, -0.0419, 0.07411, 0.9969, 0.02583, 0.09108, 0.9957, 0.01708, -0.01734, 0.9763, 0.2155, 0.05383, 0.9871, 0.1508, -0.1199, 0.9352, 0.3332, -0.2286, 0.8975, 0.377, -0.1862, 0.9195, 0.3461, -0.01734, 0.9763, 0.2155, 0.2831, 0.959, -0.01133, 0.1224, 0.9924, 0.01487, 0.1565, 0.9875, -0.02013, -0.065, 0.989, -0.1331, 0.02248, 0.987, -0.1591, 0.01256, 0.9899, -0.1411, 0.1123, 0.9894, -0.09242, 0.08913, 0.9887, -0.1205, 0.1092, 0.9895, -0.09448, -0.08602, 0.9926, 0.08544, -0.04447, 0.9832, 0.1773, -0.184, 0.9776, 0.1025, -0.02795, 0.9922, -0.1212, -0.008036, 0.9465, -0.3227, 0.02604, 0.9804, -0.1953, -0.04447, 0.9832, 0.1773, -0.08602, 0.9926, 0.08544, -0.03423, 0.9928, 0.115, -0.009414, 0.9952, -0.09782, 0.02884, 0.9925, -0.1184, -0.02917, 0.9992, -0.02612, 0.04846, 0.9946, -0.09146, 0.04821, 0.9985, 0.02747, -0.02092, 0.9967, -0.07877, 0.09224, 0.9938, -0.0626, 0.07763, 0.9784, -0.1918, 0.1722, 0.9605, -0.2186, -0.2138, 0.9749, -0.06178, 0.0771, 0.9546, 0.2877, 0.0217, 0.9997, 0.01055, -0.05785, 0.9981, -0.02037, 0.1592, 0.9855, -0.05952, -0.05126, 0.9986, -0.009277, -0.01719, 0.9984, -0.054, 0.2496, 0.9457, -0.208, 0.2632, 0.9562, -0.1282, -0.05299, 0.9879, 0.1455, 0.05475, 0.9961, 0.06987, 0.0836, 0.996, -0.03196, -0.1348, 0.9908, -0.01018, -0.1367, 0.985, 0.105, -0.05299, 0.9879, 0.1455, -0.05012, 0.9974, -0.05184, -0.0427, 0.9986, -0.032, 0.007909, 0.9983, -0.05697, 0.008201, 0.9981, -0.06071, -0.008164, 0.9988, -0.04874, 0.2683, 0.9608, 0.07055, 0.1311, 0.9777, -0.1642, 0.1283, 0.9908, -0.04304, 0.3028, 0.9497, 0.07952, 0.2014, 0.9729, 0.1139, -0.2472, 0.954, 0.1699, -0.1983, 0.9708, 0.135, -0.1807, 0.9742, 0.1354, 0.06274, 0.9962, -0.05993, 0.0836, 0.996, -0.03196, 0.05475, 0.9961, 0.06987, -0.08452, 0.9952, 0.04987, -0.158, 0.9852, 0.06655, -0.04232, 0.9991, 0.008362, 0.1197, 0.9926, -0.01876, -0.1714, 0.9698, 0.1737, -0.06153, 0.996, 0.06462, -0.06153, 0.996, 0.06462, -0.01719, 0.9984, -0.054, 0.09224, 0.9938, -0.0626, 0.1283, 0.9908, -0.04304, -0.01718, 0.9965, 0.08196, -0.1031, 0.9929, 0.05971, -0.08602, 0.9926, 0.08544, -0.05659, 0.9908, 0.1231, -0.06767, 0.9921, 0.1054, 0.1309, 0.9914, -0.003526, 0.1401, 0.9872, 0.07608, 0.1483, 0.9854, 0.08328, -0.1569, 0.9874, -0.01907, -0.2138, 0.9749, -0.06178, -0.08601, 0.9958, 0.03114, -0.03423, 0.9928, 0.115, -0.08602, 0.9926, 0.08544, -0.05482, 0.9983, 0.02001, 0.04474, 0.9975, 0.05489, -0.08051, 0.9951, 0.0581, 0.2171, 0.9736, 0.07123, 0.04821, 0.9985, 0.02747, 0.134, 0.9565, 0.2592, 0.09457, 0.9735, 0.208, -0.01142, 0.9875, 0.1571, 0.0203, 0.9839, 0.1778, -0.03842, 0.9956, 0.0855, 0.1266, 0.9898, 0.06564, 0.0505, 0.9985, -0.02143, -0.1116, 0.9924, 0.05206, 0.1198, 0.9911, 0.05797, 0.2171, 0.9736, 0.07123, -0.04887, 0.9963, 0.07029, -0.08601, 0.9958, 0.03114, 0.0217, 0.9997, 0.01055, 0.1219, 0.9925, 0.009043, 0.09197, 0.9856, -0.1416, 0.0217, 0.9997, 0.01055, 0.01276, 0.9967, 0.08065, -0.006483, 0.9824, 0.1868, -0.08601, 0.9958, 0.03114, 0.1012, 0.9768, 0.1887, -0.2169, 0.9713, -0.09756, -0.4222, 0.897, -0.131, -0.388, 0.9206, -0.04532, 0.2098, 0.9749, 0.07496, 0.1766, 0.9839, 0.02667, 0.1997, 0.9724, 0.1206, -0.1243, 0.9905, 0.05891, -0.008164, 0.9988, -0.04874, 0.001718, 0.9981, -0.06189, -0.1983, 0.9796, 0.03237, -0.2138, 0.9749, -0.06178, -0.1569, 0.9874, -0.01907, -0.2472, 0.954, 0.1699, -0.2622, 0.9534, 0.1492, -0.1983, 0.9708, 0.135, 0.1123, 0.9894, -0.09242, 0.1308, 0.9889, -0.07099, 0.1327, 0.9886, -0.07076, -0.02905, 0.9989, 0.03723, -0.04041, 0.9989, -0.02446, -0.04429, 0.9971, -0.06227, -0.03733, 0.9982, -0.04799, -0.04429, 0.9971, -0.06227, -0.04041, 0.9989, -0.02446, -0.04041, 0.9989, -0.02446, -0.02728, 0.9794, 0.2001, -0.05344, 0.9858, 0.1594, -0.04429, 0.9971, -0.06227, -0.03733, 0.9982, -0.04799, -0.04693, 0.9917, 0.1197, -0.1807, 0.9742, 0.1354, -0.1983, 0.9708, 0.135, -0.151, 0.9868, 0.05817, -0.08396, 0.993, 0.08342, -0.0435, 0.9765, -0.211, -0.1113, 0.9814, -0.1567, 0.01985, 0.9773, -0.2108, 0.008201, 0.9981, -0.06071, 0.007909, 0.9983, -0.05697, 0.1766, 0.9839, 0.02667, -0.009414, 0.9952, -0.09782, 0.1067, 0.9859, -0.1288, 0.07651, 0.9967, -0.02556, 0.05799, 0.9927, -0.1058, 0.07062, 0.994, -0.08344, 0.2632, 0.9562, -0.1282, 0.2496, 0.9457, -0.208, 0.1844, 0.9724, -0.1427, -0.1285, 0.9832, -0.13, -0.07172, 0.9958, -0.0577, -0.02907, 0.9971, -0.07095, 0.004944, 0.9892, 0.1464, 0.001554, 0.9957, 0.09262, 0.01768, 0.9963, 0.08432, -0.1837, 0.9821, 0.04164, -0.1549, 0.9878, -0.019, -0.2288, 0.9634, 0.1398, 0.08972, 0.9805, -0.1747, 0.02831, 0.9966, -0.07722, 0.179, 0.9628, -0.2025, 0.1623, 0.9777, 0.1336, -0.09169, 0.9909, 0.09892, 0.02831, 0.9966, -0.07722, 0.1219, 0.9925, 0.009043, 0.1623, 0.9777, 0.1336, 0.2428, 0.9686, 0.05441, -0.1638, 0.9823, 0.09099, -0.2064, 0.9589, 0.1945, -0.1286, 0.9916, -0.01364, 0.1727, 0.9369, -0.304, 0.179, 0.9628, -0.2025, 0.02831, 0.9966, -0.07722, -0.05785, 0.9981, -0.02037, 0.1623, 0.9777, 0.1336, 0.1219, 0.9925, 0.009043, -0.02917, 0.9992, -0.02612, 0.02884, 0.9925, -0.1184, -0.0006526, 0.9991, 0.04308, 0.02884, 0.9925, -0.1184, 0.2933, 0.9402, -0.1731, 0.179, 0.9628, -0.2025, 0.004621, 0.9985, -0.05422, 0.06274, 0.9962, -0.05993, -0.03535, 0.9973, -0.06373, 0.01768, 0.9963, 0.08432, 0.001554, 0.9957, 0.09262, 0.01443, 0.9997, 0.01957, -0.2064, 0.9589, 0.1945, -0.1638, 0.9823, 0.09099, -0.2522, 0.9383, 0.2368, 0.08785, 0.9857, -0.1437, 0.1216, 0.989, -0.08448, -0.0001783, 0.9926, -0.1218, -0.008025, 0.9924, -0.1227, 0.03386, 0.9967, -0.07373, 0.04109, 0.9992, -0.000921, 0.06274, 0.9962, -0.05993, 0.1216, 0.989, -0.08448, 0.08785, 0.9857, -0.1437, -0.1235, 0.9845, -0.1247, -0.113, 0.9878, -0.1073, -0.1348, 0.9908, -0.01018, -0.1542, 0.9634, 0.2193, -0.158, 0.9852, 0.06655, -0.08452, 0.9952, 0.04987, -0.00724, 0.9757, 0.2189, 0.04109, 0.9992, -0.000921, -0.0001783, 0.9926, -0.1218, 0.07062, 0.994, -0.08344, 0.05799, 0.9927, -0.1058, 0.1216, 0.989, -0.08448, 0.01864, 0.9977, 0.06587, 0.04109, 0.9992, -0.000921, 0.0005612, 0.9991, 0.04145, 0.1242, 0.9894, -0.07574, 0.1764, 0.9788, -0.1044, 0.1686, 0.9821, -0.08421, 0.0005612, 0.9991, 0.04145, -0.06153, 0.996, 0.06462, -0.1714, 0.9698, 0.1737, -0.00724, 0.9757, 0.2189, -0.1784, 0.9515, 0.2505, -0.1232, 0.9768, 0.1753, -0.01719, 0.9984, -0.054, -0.1285, 0.9832, -0.13, 0.09224, 0.9938, -0.0626, -0.2374, 0.9713, 0.01539, 0.0005612, 0.9991, 0.04145, -0.1232, 0.9768, 0.1753, -0.02907, 0.9971, -0.07095, -0.07172, 0.9958, -0.0577, 0.06027, 0.9875, -0.1456, -0.02079, 0.9983, -0.05415, 0.07763, 0.9784, -0.1918, 0.09224, 0.9938, -0.0626, -0.01734, 0.9763, 0.2155, 0.009529, 0.9984, 0.05588, 0.05383, 0.9871, 0.1508, 0.2831, 0.959, -0.01133, 0.1611, 0.9858, -0.04757, 0.1381, 0.9897, -0.03852, -0.01734, 0.9763, 0.2155, -0.1199, 0.9352, 0.3332, -0.2286, 0.8975, 0.377, 0.09108, 0.9957, 0.01708, 0.07411, 0.9969, 0.02583, -0.01119, 0.9975, 0.06945, 0.04744, 0.9988, 0.01375, 0.1565, 0.9875, -0.02013, 0.1224, 0.9924, 0.01487, 0.1611, 0.9858, -0.04757, 0.2831, 0.959, -0.01133, 0.1565, 0.9875, -0.02013, -0.065, 0.989, -0.1331, -0.005802, 0.9853, -0.1706, 0.02248, 0.987, -0.1591, 0.02604, 0.9804, -0.1953, -0.01064, 0.9998, 0.01963, -0.02795, 0.9922, -0.1212, 0.1224, 0.9924, 0.01487, 0.04979, 0.9986, 0.01705, 0.04744, 0.9988, 0.01375, 0.1092, 0.9895, -0.09448, 0.1308, 0.9889, -0.07099, 0.1123, 0.9894, -0.09242, -0.2216, 0.9693, 0.1068, -0.08602, 0.9926, 0.08544, -0.184, 0.9776, 0.1025, -0.07172, 0.9958, -0.0577, -0.1285, 0.9832, -0.13, -0.01719, 0.9984, -0.054, 0.2396, 0.9638, 0.1168, -0.1116, 0.9924, 0.05206, -0.00701, 0.9988, 0.04801, 0.04611, 0.9953, 0.08458, 0.06256, 0.9973, -0.03876, 0.05732, 0.9984, 0.001293, -0.02728, 0.9794, 0.2001, -0.04041, 0.9989, -0.02446, -0.02905, 0.9989, 0.03723, 0.009529, 0.9984, 0.05588, -0.02079, 0.9983, -0.05415, -0.02907, 0.9971, -0.07095, -0.02907, 0.9971, -0.07095, 0.09888, 0.9947, -0.02736, 0.009529, 0.9984, 0.05588, 0.09888, 0.9947, -0.02736, 0.09335, 0.9855, 0.1418, 0.009529, 0.9984, 0.05588, 0.09335, 0.9855, 0.1418, 0.05383, 0.9871, 0.1508, 0.009529, 0.9984, 0.05588, -0.04105, 0.9991, 0.01423, -0.08396, 0.993, 0.08342, -0.09533, 0.9833, 0.1553, -0.03963, 0.9987, 0.03304, -0.03963, 0.9987, 0.03304, -0.05722, 0.9749, -0.2151, -0.05722, 0.9749, -0.2151, -0.04105, 0.9991, 0.01423, -0.07118, 0.9949, -0.07111, 0.1111, 0.9798, 0.1662, 0.003838, 0.9994, 0.03493, -0.05945, 0.9954, -0.07547, -0.04436, 0.9957, -0.08106, -0.07118, 0.9949, -0.07111, -0.05945, 0.9954, -0.07547, 0.2683, 0.9608, 0.07055, -0.008164, 0.9988, -0.04874, 0.2014, 0.9729, 0.1139, 0.3028, 0.9497, 0.07952, 0.2683, 0.9608, 0.07055, 0.2014, 0.9729, 0.1139, -0.005755, 0.9919, -0.1268, 0.1067, 0.9859, -0.1288, -0.009414, 0.9952, -0.09782, -0.08602, 0.9926, 0.08544, -0.06767, 0.9921, 0.1054, -0.09166, 0.9939, 0.06104, 0.134, 0.9565, 0.2592, 0.03484, 0.9871, 0.1563, 0.07937, 0.978, 0.1928, -0.02514, 0.9986, -0.04599, -0.02092, 0.9967, -0.07877, 0.04821, 0.9985, 0.02747, -0.02991, 0.9978, 0.05854, 0.04109, 0.9992, -0.000921, 0.01864, 0.9977, 0.06587, -0.2852, 0.9531, -0.1018, -0.04887, 0.9963, 0.07029, -0.08161, 0.9946, -0.06347, -0.1807, 0.9828, 0.03787, -0.04887, 0.9963, 0.07029, 0.05517, 0.9971, 0.05328, -0.08161, 0.9946, -0.06347, -0.1031, 0.9929, 0.05971, -0.08051, 0.9951, 0.0581, 0.04474, 0.9975, 0.05489, -0.1031, 0.9929, 0.05971, -0.01718, 0.9965, 0.08196, -0.08051, 0.9951, 0.0581, -3.742e-07, -2.023e-06, -1.0, -7.398e-08, -3.457e-07, -1.0, -1.145e-06, -3.099e-06, -1.0, -1.0, 0.0, 0.0, -1.0, 0.0, 0.0, -1.0, 0.0, 0.0, -1.0, -4.169e-07, 0.0, -1.0, -1.505e-06, 0.0, -1.0, 4.684e-07, 0.0, 1.0, -3.848e-06, -6.219e-07, 1.0, -4.945e-07, 4.588e-08, 1.0, -4.986e-06, 5.646e-08, 1.0, 1.108e-06, 0.0, 1.0, 0.0, 0.0, 1.0, -4.945e-07, 4.588e-08, 3.977e-09, 0.0, 1.0, -1.734e-08, 0.0, 1.0, -2.194e-07, 0.0, 1.0, 1.0, -3.567e-06, 8.341e-07, 1.0, -5.953e-06, 5.39e-07, 1.0, -5.406e-06, 6.914e-07, -1.0, 3.332e-07, 0.0, -1.0, 0.0, 0.0, -1.0, 0.0, 0.0, -1.0, 2.048e-06, 0.0, -1.0, -4.169e-07, 0.0, -1.0, 4.684e-07, 0.0, -3.939e-07, 0.0, -1.0, 5.552e-07, 0.0, -1.0, -7.398e-08, -3.457e-07, -1.0, 0.0, 0.0, 1.0, 0.0, 0.0, 1.0, 9.106e-07, 7.891e-07, 1.0, 3.536e-07, 3.069e-07, 1.0, 0.0, 0.0, 1.0, 9.106e-07, 7.891e-07, 1.0, -1.0, 0.0, 0.0, -1.0, 0.0, 0.0, -1.0, 0.0, 0.0, -1.178e-06, -3.474e-06, -1.0, 5.303e-07, -1.78e-06, -1.0, 1.347e-06, -9.115e-07, -1.0, 1.84e-07, 0.0, 1.0, -3.344e-08, 0.0, 1.0, -1.734e-08, 0.0, 1.0, 1.0, -3.046e-06, -6.041e-07, 1.0, -5.813e-06, 1.29e-06, 1.0, -4.986e-06, 5.646e-08, 4.106e-07, -2.003e-06, -1.0, -1.178e-06, -3.474e-06, -1.0, 1.347e-06, -9.115e-07, -1.0, 8.015e-09, 0.0, 1.0, -1.734e-08, 0.0, 1.0, 9.106e-07, 7.891e-07, 1.0, -5.745e-07, -3.994e-06, -1.0, -3.831e-07, -3.964e-06, -1.0, -1.145e-06, -3.099e-06, -1.0, 3.621e-07, -1.001e-06, -1.0, 4.106e-07, -2.003e-06, -1.0, 1.347e-06, -9.115e-07, -1.0, -1.0, 0.0, 0.0, -1.0, 0.0, 0.0, -1.0, 0.0, 0.0, 3.621e-07, -1.001e-06, -1.0, -7.398e-08, -3.457e-07, -1.0, 5.552e-07, 0.0, -1.0, 3.977e-09, 0.0, 1.0, 0.0, 0.0, 1.0, -1.554e-06, 1.313e-06, 1.0, 0.0, 0.0, 1.0, 8.015e-09, 0.0, 1.0, 9.106e-07, 7.891e-07, 1.0, -1.0, 1.144e-06, 0.0, -1.0, 1.659e-07, 0.0, -1.0, 8.335e-07, 0.0, 0.0, 0.0, 1.0, -8.617e-07, 7.276e-07, 1.0, -1.554e-06, 1.313e-06, 1.0, -3.344e-08, 0.0, 1.0, -2.194e-07, 0.0, 1.0, -1.734e-08, 0.0, 1.0, 1.0, 0.0, 0.0, 1.0, 0.0, 0.0, 1.0, -4.945e-07, 4.588e-08, -2.225e-06, -2.113e-06, -1.0, -5.745e-07, -3.994e-06, -1.0, -1.145e-06, -3.099e-06, -1.0, -1.0, 0.0, 0.0, -1.0, 0.0, 0.0, -1.0, 0.0, 0.0, 1.0, -2.499e-06, -7.213e-07, 1.0, -3.848e-06, -6.219e-07, 1.0, -4.986e-06, 5.646e-08, -8.617e-07, 7.276e-07, 1.0, -3.337e-06, 2.818e-06, 1.0, -1.554e-06, 1.313e-06, 1.0, 1.0, -6.148e-06, 4.883e-07, 1.0, -3.046e-06, -6.041e-07, 1.0, -4.986e-06, 5.646e-08, 1.0, -1.229e-06, 0.0, 1.0, 1.108e-06, 0.0, 1.0, -4.945e-07, 4.588e-08, 1.0, 0.0, 0.0, 1.0, 0.0, 0.0, 1.0, -4.945e-07, 4.588e-08, 1.623e-06, 1.409e-06, 1.0, 3.536e-07, 3.069e-07, 1.0, 9.106e-07, 7.891e-07, 1.0, -1.0, 1.659e-07, 0.0, -1.0, 0.0, 0.0, -1.0, 0.0, 0.0, -1.0, 8.335e-07, 0.0, 5.137e-07, 0.0, -1.0, -3.939e-07, 0.0, -1.0, -7.398e-08, -3.457e-07, -1.0, 1.0, -3.567e-06, 8.341e-07, 1.0, -4.945e-07, 4.588e-08, 1.0, 0.0, 0.0, -1.0, 3.332e-07, 0.0, -1.0, 2.048e-06, 0.0, -1.0, 4.684e-07, 0.0, -3.831e-07, -3.964e-06, -1.0, -3.742e-07, -2.023e-06, -1.0, -1.145e-06, -3.099e-06, -1.0, 1.0, -5.813e-06, 1.29e-06, 1.0, -2.499e-06, -7.213e-07, 1.0, -4.986e-06, 5.646e-08, -1.0, -1.505e-06, 0.0, -1.0, 1.083e-06, 0.0, -1.0, 4.684e-07, 0.0, 5.303e-07, -1.78e-06, -1.0, 2.435e-06, -1.238e-11, -1.0, 1.347e-06, -9.115e-07, -1.0, -1.0, 3.332e-07, 0.0, -1.0, 4.684e-07, 0.0, -1.0, 0.0, 0.0, 1.0, -3.848e-06, -6.219e-07, 1.0, -1.229e-06, 0.0, 1.0, -4.945e-07, 4.588e-08, 1.0, -3.567e-06, 8.341e-07, 1.0, -5.406e-06, 6.914e-07, 1.0, -4.945e-07, 4.588e-08, 3.977e-09, 0.0, 1.0, -1.554e-06, 1.313e-06, 1.0, -1.734e-08, 0.0, 1.0, 8.015e-09, 0.0, 1.0, 1.84e-07, 0.0, 1.0, -1.734e-08, 0.0, 1.0, 3.621e-07, -1.001e-06, -1.0, 1.347e-06, -9.115e-07, -1.0, -7.398e-08, -3.457e-07, -1.0, -3.742e-07, -2.023e-06, -1.0, 5.137e-07, 0.0, -1.0, -7.398e-08, -3.457e-07, -1.0])] * 3)])

# ---- objects
ob_grass_base = bpy.data.objects.new('Grass_Base', me_grass_base)
ob_lamp = bpy.data.objects.new('Lamp', light_lamp)
ob_camera = bpy.data.objects.new('Camera', cam_camera)

# ---- transforms, parenting, visibility, modifiers, constraints
ob_grass_base.location = (0.0, 0.0, 0.0)
ob_grass_base.rotation_euler = (1.571, -0.0, 0.0)
ob_grass_base.scale = (0.009951, 0.009989, 0.009951)
ob_grass_base.color = (0.8, 0.8, 0.8, 1.0)
ob_grass_base.lineart.crease_threshold = 0.0
ob_lamp.location = (4.076, 1.005, 5.904)
ob_lamp.rotation_euler = (0.6503, 0.05522, 1.866)
ob_lamp.lock_rotations_4d = False
ob_lamp.empty_display_type = 'ARROWS'
ob_lamp.color = (0.0, 0.0, 0.0, 0.0)
ob_lamp.lineart.crease_threshold = 0.0
ob_camera.location = (7.481, -6.508, 5.344)
ob_camera.rotation_euler = (1.109, 0.0, 0.8149)
ob_camera.lock_rotations_4d = False
ob_camera.empty_display_type = 'ARROWS'
ob_camera.color = (0.0, 0.0, 0.0, 0.0)
ob_camera.display_type = 'WIRE'
ob_camera.lineart.crease_threshold = 0.0

# ---- collection membership
col_collection_1.objects.link(ob_grass_base)
col_collection_1.objects.link(ob_lamp)
col_collection_1.objects.link(ob_camera)

# ---- scene / render settings (as saved in the file)
scene.camera = ob_camera
scene.frame_start = 1; scene.frame_end = 250; scene.frame_set(1)
scene.render.engine = 'BLENDER_EEVEE_NEXT'
scene.render.resolution_percentage = 50
scene.render.dither_intensity = 0.0
scene.cycles.use_denoising = False
scene.cycles.samples = 128
scene.cycles.sampling_pattern = 'TABULATED_SOBOL'
scene.cycles.use_adaptive_sampling = False
scene.cycles.use_light_tree = False
scene.cycles.blur_glossy = 0.0
scene.cycles.sample_clamp_indirect = 0.0
scene.view_settings.view_transform = 'Standard'
bpy.context.view_layer.update()

